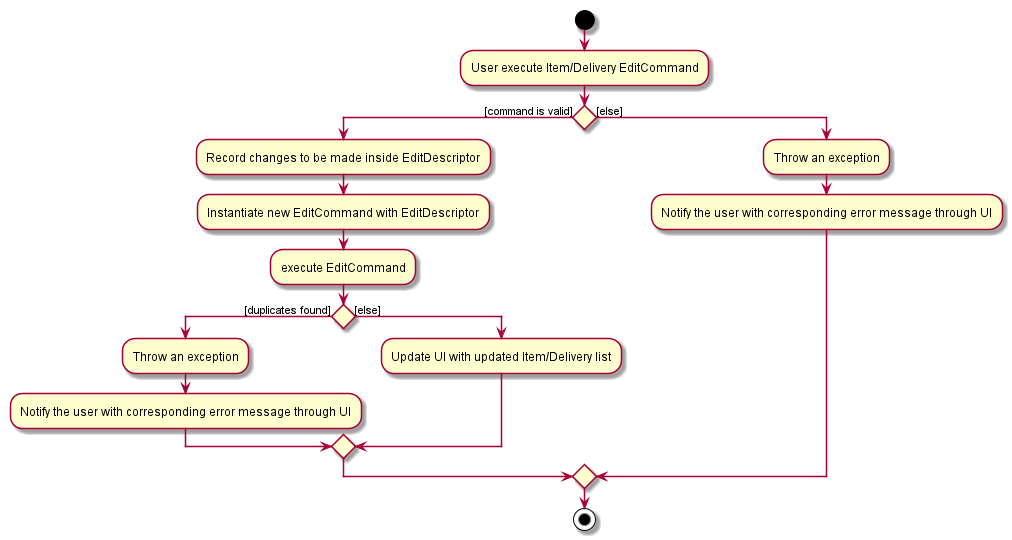

The diagram above was rendered by PlantUML. Its source (embedded in the PNG):
@startuml
start
:User execute Item/Delivery EditCommand;

if () then ([command is valid])
	:Record changes to be made inside EditDescriptor;
	:Instantiate new EditCommand with EditDescriptor;
	:execute EditCommand;
	if () then ([duplicates found])
	:Throw an exception;
	:Notify the user with corresponding error message through UI;
	else ([else])
	:Update UI with updated Item/Delivery list;
	endif
else ([else])
	:Throw an exception;
	:Notify the user with corresponding error message through UI;
endif
stop

@enduml